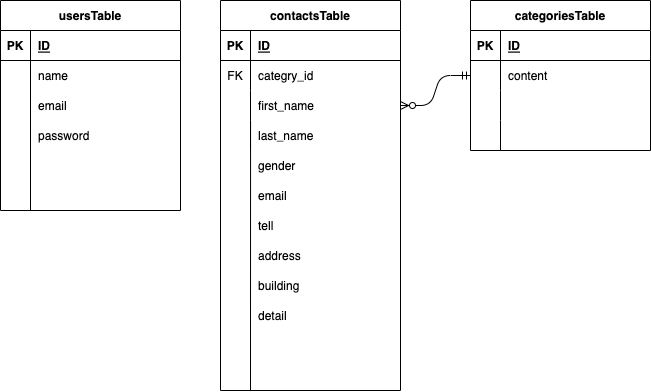

The diagram above was exported from draw.io. Its source (the exported page's mxGraphModel, read from the mxfile embedded in the PNG):
<mxGraphModel dx="665" dy="515" grid="1" gridSize="10" guides="1" tooltips="1" connect="1" arrows="1" fold="1" page="1" pageScale="1" pageWidth="827" pageHeight="1169" math="0" shadow="0">
  <root>
    <mxCell id="0" />
    <mxCell id="1" parent="0" />
    <mxCell id="15" value="gender" style="shape=partialRectangle;connectable=0;fillColor=none;top=0;left=0;bottom=0;right=0;align=left;spacingLeft=6;overflow=hidden;" parent="1" vertex="1">
      <mxGeometry x="270" y="450" width="150" height="30" as="geometry">
        <mxRectangle width="150" height="30" as="alternateBounds" />
      </mxGeometry>
    </mxCell>
    <mxCell id="21" value="" style="endArrow=none;html=1;rounded=0;" parent="1" edge="1">
      <mxGeometry relative="1" as="geometry">
        <mxPoint x="50" y="380" as="sourcePoint" />
        <mxPoint x="50" y="510" as="targetPoint" />
      </mxGeometry>
    </mxCell>
    <mxCell id="38" value="contactsTable" style="shape=table;startSize=30;container=1;collapsible=1;childLayout=tableLayout;fixedRows=1;rowLines=0;fontStyle=1;align=center;resizeLast=1;" parent="1" vertex="1">
      <mxGeometry x="240" y="300" width="180" height="390" as="geometry" />
    </mxCell>
    <mxCell id="39" value="" style="shape=tableRow;horizontal=0;startSize=0;swimlaneHead=0;swimlaneBody=0;fillColor=none;collapsible=0;dropTarget=0;points=[[0,0.5],[1,0.5]];portConstraint=eastwest;top=0;left=0;right=0;bottom=1;" parent="38" vertex="1">
      <mxGeometry y="30" width="180" height="30" as="geometry" />
    </mxCell>
    <mxCell id="40" value="PK" style="shape=partialRectangle;connectable=0;fillColor=none;top=0;left=0;bottom=0;right=0;fontStyle=1;overflow=hidden;" parent="39" vertex="1">
      <mxGeometry width="30" height="30" as="geometry">
        <mxRectangle width="30" height="30" as="alternateBounds" />
      </mxGeometry>
    </mxCell>
    <mxCell id="41" value="ID" style="shape=partialRectangle;connectable=0;fillColor=none;top=0;left=0;bottom=0;right=0;align=left;spacingLeft=6;fontStyle=5;overflow=hidden;" parent="39" vertex="1">
      <mxGeometry x="30" width="150" height="30" as="geometry">
        <mxRectangle width="150" height="30" as="alternateBounds" />
      </mxGeometry>
    </mxCell>
    <mxCell id="42" value="" style="shape=tableRow;horizontal=0;startSize=0;swimlaneHead=0;swimlaneBody=0;fillColor=none;collapsible=0;dropTarget=0;points=[[0,0.5],[1,0.5]];portConstraint=eastwest;top=0;left=0;right=0;bottom=0;" parent="38" vertex="1">
      <mxGeometry y="60" width="180" height="30" as="geometry" />
    </mxCell>
    <mxCell id="43" value="FK" style="shape=partialRectangle;connectable=0;fillColor=none;top=0;left=0;bottom=0;right=0;editable=1;overflow=hidden;" parent="42" vertex="1">
      <mxGeometry width="30" height="30" as="geometry">
        <mxRectangle width="30" height="30" as="alternateBounds" />
      </mxGeometry>
    </mxCell>
    <mxCell id="44" value="categry_id" style="shape=partialRectangle;connectable=0;fillColor=none;top=0;left=0;bottom=0;right=0;align=left;spacingLeft=6;overflow=hidden;" parent="42" vertex="1">
      <mxGeometry x="30" width="150" height="30" as="geometry">
        <mxRectangle width="150" height="30" as="alternateBounds" />
      </mxGeometry>
    </mxCell>
    <mxCell id="45" value="" style="shape=tableRow;horizontal=0;startSize=0;swimlaneHead=0;swimlaneBody=0;fillColor=none;collapsible=0;dropTarget=0;points=[[0,0.5],[1,0.5]];portConstraint=eastwest;top=0;left=0;right=0;bottom=0;" parent="38" vertex="1">
      <mxGeometry y="90" width="180" height="30" as="geometry" />
    </mxCell>
    <mxCell id="46" value="" style="shape=partialRectangle;connectable=0;fillColor=none;top=0;left=0;bottom=0;right=0;editable=1;overflow=hidden;" parent="45" vertex="1">
      <mxGeometry width="30" height="30" as="geometry">
        <mxRectangle width="30" height="30" as="alternateBounds" />
      </mxGeometry>
    </mxCell>
    <mxCell id="47" value="first_name" style="shape=partialRectangle;connectable=0;fillColor=none;top=0;left=0;bottom=0;right=0;align=left;spacingLeft=6;overflow=hidden;" parent="45" vertex="1">
      <mxGeometry x="30" width="150" height="30" as="geometry">
        <mxRectangle width="150" height="30" as="alternateBounds" />
      </mxGeometry>
    </mxCell>
    <mxCell id="48" value="" style="shape=tableRow;horizontal=0;startSize=0;swimlaneHead=0;swimlaneBody=0;fillColor=none;collapsible=0;dropTarget=0;points=[[0,0.5],[1,0.5]];portConstraint=eastwest;top=0;left=0;right=0;bottom=0;" parent="38" vertex="1">
      <mxGeometry y="120" width="180" height="30" as="geometry" />
    </mxCell>
    <mxCell id="49" value="" style="shape=partialRectangle;connectable=0;fillColor=none;top=0;left=0;bottom=0;right=0;editable=1;overflow=hidden;" parent="48" vertex="1">
      <mxGeometry width="30" height="30" as="geometry">
        <mxRectangle width="30" height="30" as="alternateBounds" />
      </mxGeometry>
    </mxCell>
    <mxCell id="50" value="last_name" style="shape=partialRectangle;connectable=0;fillColor=none;top=0;left=0;bottom=0;right=0;align=left;spacingLeft=6;overflow=hidden;" parent="48" vertex="1">
      <mxGeometry x="30" width="150" height="30" as="geometry">
        <mxRectangle width="150" height="30" as="alternateBounds" />
      </mxGeometry>
    </mxCell>
    <mxCell id="51" value="categoriesTable" style="shape=table;startSize=30;container=1;collapsible=1;childLayout=tableLayout;fixedRows=1;rowLines=0;fontStyle=1;align=center;resizeLast=1;" parent="1" vertex="1">
      <mxGeometry x="490" y="300" width="180" height="150" as="geometry" />
    </mxCell>
    <mxCell id="52" value="" style="shape=tableRow;horizontal=0;startSize=0;swimlaneHead=0;swimlaneBody=0;fillColor=none;collapsible=0;dropTarget=0;points=[[0,0.5],[1,0.5]];portConstraint=eastwest;top=0;left=0;right=0;bottom=1;" parent="51" vertex="1">
      <mxGeometry y="30" width="180" height="30" as="geometry" />
    </mxCell>
    <mxCell id="53" value="PK" style="shape=partialRectangle;connectable=0;fillColor=none;top=0;left=0;bottom=0;right=0;fontStyle=1;overflow=hidden;" parent="52" vertex="1">
      <mxGeometry width="30" height="30" as="geometry">
        <mxRectangle width="30" height="30" as="alternateBounds" />
      </mxGeometry>
    </mxCell>
    <mxCell id="54" value="ID" style="shape=partialRectangle;connectable=0;fillColor=none;top=0;left=0;bottom=0;right=0;align=left;spacingLeft=6;fontStyle=5;overflow=hidden;" parent="52" vertex="1">
      <mxGeometry x="30" width="150" height="30" as="geometry">
        <mxRectangle width="150" height="30" as="alternateBounds" />
      </mxGeometry>
    </mxCell>
    <mxCell id="55" value="" style="shape=tableRow;horizontal=0;startSize=0;swimlaneHead=0;swimlaneBody=0;fillColor=none;collapsible=0;dropTarget=0;points=[[0,0.5],[1,0.5]];portConstraint=eastwest;top=0;left=0;right=0;bottom=0;" parent="51" vertex="1">
      <mxGeometry y="60" width="180" height="30" as="geometry" />
    </mxCell>
    <mxCell id="56" value="" style="shape=partialRectangle;connectable=0;fillColor=none;top=0;left=0;bottom=0;right=0;editable=1;overflow=hidden;" parent="55" vertex="1">
      <mxGeometry width="30" height="30" as="geometry">
        <mxRectangle width="30" height="30" as="alternateBounds" />
      </mxGeometry>
    </mxCell>
    <mxCell id="57" value="content" style="shape=partialRectangle;connectable=0;fillColor=none;top=0;left=0;bottom=0;right=0;align=left;spacingLeft=6;overflow=hidden;" parent="55" vertex="1">
      <mxGeometry x="30" width="150" height="30" as="geometry">
        <mxRectangle width="150" height="30" as="alternateBounds" />
      </mxGeometry>
    </mxCell>
    <mxCell id="58" value="" style="shape=tableRow;horizontal=0;startSize=0;swimlaneHead=0;swimlaneBody=0;fillColor=none;collapsible=0;dropTarget=0;points=[[0,0.5],[1,0.5]];portConstraint=eastwest;top=0;left=0;right=0;bottom=0;" parent="51" vertex="1">
      <mxGeometry y="90" width="180" height="30" as="geometry" />
    </mxCell>
    <mxCell id="59" value="" style="shape=partialRectangle;connectable=0;fillColor=none;top=0;left=0;bottom=0;right=0;editable=1;overflow=hidden;" parent="58" vertex="1">
      <mxGeometry width="30" height="30" as="geometry">
        <mxRectangle width="30" height="30" as="alternateBounds" />
      </mxGeometry>
    </mxCell>
    <mxCell id="60" value="" style="shape=partialRectangle;connectable=0;fillColor=none;top=0;left=0;bottom=0;right=0;align=left;spacingLeft=6;overflow=hidden;" parent="58" vertex="1">
      <mxGeometry x="30" width="150" height="30" as="geometry">
        <mxRectangle width="150" height="30" as="alternateBounds" />
      </mxGeometry>
    </mxCell>
    <mxCell id="61" value="" style="shape=tableRow;horizontal=0;startSize=0;swimlaneHead=0;swimlaneBody=0;fillColor=none;collapsible=0;dropTarget=0;points=[[0,0.5],[1,0.5]];portConstraint=eastwest;top=0;left=0;right=0;bottom=0;" parent="51" vertex="1">
      <mxGeometry y="120" width="180" height="30" as="geometry" />
    </mxCell>
    <mxCell id="62" value="" style="shape=partialRectangle;connectable=0;fillColor=none;top=0;left=0;bottom=0;right=0;editable=1;overflow=hidden;" parent="61" vertex="1">
      <mxGeometry width="30" height="30" as="geometry">
        <mxRectangle width="30" height="30" as="alternateBounds" />
      </mxGeometry>
    </mxCell>
    <mxCell id="63" value="" style="shape=partialRectangle;connectable=0;fillColor=none;top=0;left=0;bottom=0;right=0;align=left;spacingLeft=6;overflow=hidden;" parent="61" vertex="1">
      <mxGeometry x="30" width="150" height="30" as="geometry">
        <mxRectangle width="150" height="30" as="alternateBounds" />
      </mxGeometry>
    </mxCell>
    <mxCell id="65" value="email" style="shape=partialRectangle;connectable=0;fillColor=none;top=0;left=0;bottom=0;right=0;align=left;spacingLeft=6;overflow=hidden;" parent="1" vertex="1">
      <mxGeometry x="270" y="480" width="150" height="30" as="geometry">
        <mxRectangle width="150" height="30" as="alternateBounds" />
      </mxGeometry>
    </mxCell>
    <mxCell id="66" value="tell" style="shape=partialRectangle;connectable=0;fillColor=none;top=0;left=0;bottom=0;right=0;align=left;spacingLeft=6;overflow=hidden;" parent="1" vertex="1">
      <mxGeometry x="270" y="510" width="150" height="30" as="geometry">
        <mxRectangle width="150" height="30" as="alternateBounds" />
      </mxGeometry>
    </mxCell>
    <mxCell id="67" value="address" style="shape=partialRectangle;connectable=0;fillColor=none;top=0;left=0;bottom=0;right=0;align=left;spacingLeft=6;overflow=hidden;" parent="1" vertex="1">
      <mxGeometry x="270" y="540" width="150" height="30" as="geometry">
        <mxRectangle width="150" height="30" as="alternateBounds" />
      </mxGeometry>
    </mxCell>
    <mxCell id="68" value="building" style="shape=partialRectangle;connectable=0;fillColor=none;top=0;left=0;bottom=0;right=0;align=left;spacingLeft=6;overflow=hidden;" parent="1" vertex="1">
      <mxGeometry x="270" y="570" width="150" height="30" as="geometry">
        <mxRectangle width="150" height="30" as="alternateBounds" />
      </mxGeometry>
    </mxCell>
    <mxCell id="69" value="detail" style="shape=partialRectangle;connectable=0;fillColor=none;top=0;left=0;bottom=0;right=0;align=left;spacingLeft=6;overflow=hidden;" parent="1" vertex="1">
      <mxGeometry x="270" y="600" width="150" height="30" as="geometry">
        <mxRectangle width="150" height="30" as="alternateBounds" />
      </mxGeometry>
    </mxCell>
    <mxCell id="77" value="" style="endArrow=none;html=1;rounded=0;exitX=0.167;exitY=0;exitDx=0;exitDy=0;exitPerimeter=0;" parent="1" source="48" edge="1">
      <mxGeometry relative="1" as="geometry">
        <mxPoint x="270" y="494.5" as="sourcePoint" />
        <mxPoint x="270" y="690" as="targetPoint" />
      </mxGeometry>
    </mxCell>
    <mxCell id="78" value="usersTable" style="shape=table;startSize=30;container=1;collapsible=1;childLayout=tableLayout;fixedRows=1;rowLines=0;fontStyle=1;align=center;resizeLast=1;" parent="1" vertex="1">
      <mxGeometry x="20" y="300" width="180" height="210" as="geometry" />
    </mxCell>
    <mxCell id="79" value="" style="shape=tableRow;horizontal=0;startSize=0;swimlaneHead=0;swimlaneBody=0;fillColor=none;collapsible=0;dropTarget=0;points=[[0,0.5],[1,0.5]];portConstraint=eastwest;top=0;left=0;right=0;bottom=1;" parent="78" vertex="1">
      <mxGeometry y="30" width="180" height="30" as="geometry" />
    </mxCell>
    <mxCell id="80" value="PK" style="shape=partialRectangle;connectable=0;fillColor=none;top=0;left=0;bottom=0;right=0;fontStyle=1;overflow=hidden;" parent="79" vertex="1">
      <mxGeometry width="30" height="30" as="geometry">
        <mxRectangle width="30" height="30" as="alternateBounds" />
      </mxGeometry>
    </mxCell>
    <mxCell id="81" value="ID" style="shape=partialRectangle;connectable=0;fillColor=none;top=0;left=0;bottom=0;right=0;align=left;spacingLeft=6;fontStyle=5;overflow=hidden;" parent="79" vertex="1">
      <mxGeometry x="30" width="150" height="30" as="geometry">
        <mxRectangle width="150" height="30" as="alternateBounds" />
      </mxGeometry>
    </mxCell>
    <mxCell id="82" value="" style="shape=tableRow;horizontal=0;startSize=0;swimlaneHead=0;swimlaneBody=0;fillColor=none;collapsible=0;dropTarget=0;points=[[0,0.5],[1,0.5]];portConstraint=eastwest;top=0;left=0;right=0;bottom=0;" parent="78" vertex="1">
      <mxGeometry y="60" width="180" height="30" as="geometry" />
    </mxCell>
    <mxCell id="83" value="" style="shape=partialRectangle;connectable=0;fillColor=none;top=0;left=0;bottom=0;right=0;editable=1;overflow=hidden;" parent="82" vertex="1">
      <mxGeometry width="30" height="30" as="geometry">
        <mxRectangle width="30" height="30" as="alternateBounds" />
      </mxGeometry>
    </mxCell>
    <mxCell id="84" value="name" style="shape=partialRectangle;connectable=0;fillColor=none;top=0;left=0;bottom=0;right=0;align=left;spacingLeft=6;overflow=hidden;" parent="82" vertex="1">
      <mxGeometry x="30" width="150" height="30" as="geometry">
        <mxRectangle width="150" height="30" as="alternateBounds" />
      </mxGeometry>
    </mxCell>
    <mxCell id="85" value="" style="shape=tableRow;horizontal=0;startSize=0;swimlaneHead=0;swimlaneBody=0;fillColor=none;collapsible=0;dropTarget=0;points=[[0,0.5],[1,0.5]];portConstraint=eastwest;top=0;left=0;right=0;bottom=0;" parent="78" vertex="1">
      <mxGeometry y="90" width="180" height="30" as="geometry" />
    </mxCell>
    <mxCell id="86" value="" style="shape=partialRectangle;connectable=0;fillColor=none;top=0;left=0;bottom=0;right=0;editable=1;overflow=hidden;" parent="85" vertex="1">
      <mxGeometry width="30" height="30" as="geometry">
        <mxRectangle width="30" height="30" as="alternateBounds" />
      </mxGeometry>
    </mxCell>
    <mxCell id="87" value="email" style="shape=partialRectangle;connectable=0;fillColor=none;top=0;left=0;bottom=0;right=0;align=left;spacingLeft=6;overflow=hidden;" parent="85" vertex="1">
      <mxGeometry x="30" width="150" height="30" as="geometry">
        <mxRectangle width="150" height="30" as="alternateBounds" />
      </mxGeometry>
    </mxCell>
    <mxCell id="88" value="" style="shape=tableRow;horizontal=0;startSize=0;swimlaneHead=0;swimlaneBody=0;fillColor=none;collapsible=0;dropTarget=0;points=[[0,0.5],[1,0.5]];portConstraint=eastwest;top=0;left=0;right=0;bottom=0;" parent="78" vertex="1">
      <mxGeometry y="120" width="180" height="30" as="geometry" />
    </mxCell>
    <mxCell id="89" value="" style="shape=partialRectangle;connectable=0;fillColor=none;top=0;left=0;bottom=0;right=0;editable=1;overflow=hidden;" parent="88" vertex="1">
      <mxGeometry width="30" height="30" as="geometry">
        <mxRectangle width="30" height="30" as="alternateBounds" />
      </mxGeometry>
    </mxCell>
    <mxCell id="90" value="password" style="shape=partialRectangle;connectable=0;fillColor=none;top=0;left=0;bottom=0;right=0;align=left;spacingLeft=6;overflow=hidden;" parent="88" vertex="1">
      <mxGeometry x="30" width="150" height="30" as="geometry">
        <mxRectangle width="150" height="30" as="alternateBounds" />
      </mxGeometry>
    </mxCell>
    <mxCell id="93" value="created _at" style="shape=partialRectangle;connectable=0;fillColor=none;top=0;left=0;bottom=0;right=0;align=left;spacingLeft=6;overflow=hidden;fontColor=#FFFFFF;" vertex="1" parent="1">
      <mxGeometry x="50" y="450" width="150" height="30" as="geometry">
        <mxRectangle width="150" height="30" as="alternateBounds" />
      </mxGeometry>
    </mxCell>
    <mxCell id="94" value="updated_at" style="shape=partialRectangle;connectable=0;fillColor=none;top=0;left=0;bottom=0;right=0;align=left;spacingLeft=6;overflow=hidden;fontColor=#FFFFFF;" vertex="1" parent="1">
      <mxGeometry x="50" y="480" width="150" height="30" as="geometry">
        <mxRectangle width="150" height="30" as="alternateBounds" />
      </mxGeometry>
    </mxCell>
    <mxCell id="95" value="created _at" style="shape=partialRectangle;connectable=0;fillColor=none;top=0;left=0;bottom=0;right=0;align=left;spacingLeft=6;overflow=hidden;fontColor=#FFFFFF;" vertex="1" parent="1">
      <mxGeometry x="270" y="630" width="150" height="30" as="geometry">
        <mxRectangle width="150" height="30" as="alternateBounds" />
      </mxGeometry>
    </mxCell>
    <mxCell id="97" value="created _at" style="shape=partialRectangle;connectable=0;fillColor=none;top=0;left=0;bottom=0;right=0;align=left;spacingLeft=6;overflow=hidden;fontColor=#FFFFFF;" vertex="1" parent="1">
      <mxGeometry x="520" y="390" width="150" height="30" as="geometry">
        <mxRectangle width="150" height="30" as="alternateBounds" />
      </mxGeometry>
    </mxCell>
    <mxCell id="98" value="updated_at" style="shape=partialRectangle;connectable=0;fillColor=none;top=0;left=0;bottom=0;right=0;align=left;spacingLeft=6;overflow=hidden;fontColor=#FFFFFF;" vertex="1" parent="1">
      <mxGeometry x="270" y="660" width="150" height="30" as="geometry">
        <mxRectangle width="150" height="30" as="alternateBounds" />
      </mxGeometry>
    </mxCell>
    <mxCell id="99" value="updated_at" style="shape=partialRectangle;connectable=0;fillColor=none;top=0;left=0;bottom=0;right=0;align=left;spacingLeft=6;overflow=hidden;fontColor=#FFFFFF;" vertex="1" parent="1">
      <mxGeometry x="520" y="420" width="150" height="30" as="geometry">
        <mxRectangle width="150" height="30" as="alternateBounds" />
      </mxGeometry>
    </mxCell>
    <mxCell id="100" value="" style="edgeStyle=entityRelationEdgeStyle;fontSize=12;html=1;endArrow=ERzeroToMany;startArrow=ERmandOne;fontColor=#FFFFFF;entryX=1;entryY=0.5;entryDx=0;entryDy=0;exitX=0;exitY=0.5;exitDx=0;exitDy=0;" edge="1" parent="1" source="55" target="45">
      <mxGeometry width="100" height="100" relative="1" as="geometry">
        <mxPoint x="487" y="357" as="sourcePoint" />
        <mxPoint x="380" y="450" as="targetPoint" />
      </mxGeometry>
    </mxCell>
  </root>
</mxGraphModel>